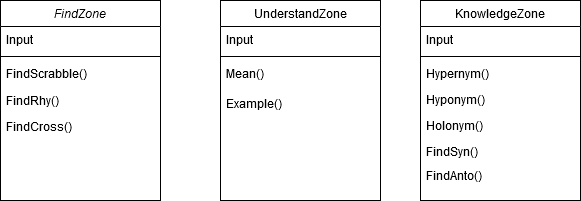

The diagram above was exported from draw.io. Its source (the exported page's mxGraphModel, read from the mxfile embedded in the PNG):
<mxGraphModel dx="1234" dy="376" grid="1" gridSize="10" guides="1" tooltips="1" connect="1" arrows="1" fold="1" page="1" pageScale="1" pageWidth="827" pageHeight="1169" math="0" shadow="0">
  <root>
    <mxCell id="WIyWlLk6GJQsqaUBKTNV-0" />
    <mxCell id="WIyWlLk6GJQsqaUBKTNV-1" parent="WIyWlLk6GJQsqaUBKTNV-0" />
    <mxCell id="zkfFHV4jXpPFQw0GAbJ--0" value="FindZone" style="swimlane;fontStyle=2;align=center;verticalAlign=top;childLayout=stackLayout;horizontal=1;startSize=26;horizontalStack=0;resizeParent=1;resizeLast=0;collapsible=1;marginBottom=0;rounded=0;shadow=0;strokeWidth=1;" parent="WIyWlLk6GJQsqaUBKTNV-1" vertex="1">
      <mxGeometry x="163" y="120" width="160" height="200" as="geometry">
        <mxRectangle x="230" y="140" width="160" height="26" as="alternateBounds" />
      </mxGeometry>
    </mxCell>
    <mxCell id="zkfFHV4jXpPFQw0GAbJ--1" value="Input" style="text;align=left;verticalAlign=top;spacingLeft=4;spacingRight=4;overflow=hidden;rotatable=0;points=[[0,0.5],[1,0.5]];portConstraint=eastwest;" parent="zkfFHV4jXpPFQw0GAbJ--0" vertex="1">
      <mxGeometry y="26" width="160" height="26" as="geometry" />
    </mxCell>
    <mxCell id="zkfFHV4jXpPFQw0GAbJ--4" value="" style="line;html=1;strokeWidth=1;align=left;verticalAlign=middle;spacingTop=-1;spacingLeft=3;spacingRight=3;rotatable=0;labelPosition=right;points=[];portConstraint=eastwest;" parent="zkfFHV4jXpPFQw0GAbJ--0" vertex="1">
      <mxGeometry y="52" width="160" height="8" as="geometry" />
    </mxCell>
    <mxCell id="zkfFHV4jXpPFQw0GAbJ--17" value="UnderstandZone" style="swimlane;fontStyle=0;align=center;verticalAlign=top;childLayout=stackLayout;horizontal=1;startSize=26;horizontalStack=0;resizeParent=1;resizeLast=0;collapsible=1;marginBottom=0;rounded=0;shadow=0;strokeWidth=1;" parent="WIyWlLk6GJQsqaUBKTNV-1" vertex="1">
      <mxGeometry x="383" y="120" width="160" height="200" as="geometry">
        <mxRectangle x="550" y="140" width="160" height="26" as="alternateBounds" />
      </mxGeometry>
    </mxCell>
    <mxCell id="zkfFHV4jXpPFQw0GAbJ--19" value="Input" style="text;align=left;verticalAlign=top;spacingLeft=4;spacingRight=4;overflow=hidden;rotatable=0;points=[[0,0.5],[1,0.5]];portConstraint=eastwest;rounded=0;shadow=0;html=0;" parent="zkfFHV4jXpPFQw0GAbJ--17" vertex="1">
      <mxGeometry y="26" width="160" height="26" as="geometry" />
    </mxCell>
    <mxCell id="zkfFHV4jXpPFQw0GAbJ--23" value="" style="line;html=1;strokeWidth=1;align=left;verticalAlign=middle;spacingTop=-1;spacingLeft=3;spacingRight=3;rotatable=0;labelPosition=right;points=[];portConstraint=eastwest;" parent="zkfFHV4jXpPFQw0GAbJ--17" vertex="1">
      <mxGeometry y="52" width="160" height="8" as="geometry" />
    </mxCell>
    <mxCell id="zkfFHV4jXpPFQw0GAbJ--24" value="Mean()" style="text;align=left;verticalAlign=top;spacingLeft=4;spacingRight=4;overflow=hidden;rotatable=0;points=[[0,0.5],[1,0.5]];portConstraint=eastwest;" parent="zkfFHV4jXpPFQw0GAbJ--17" vertex="1">
      <mxGeometry y="60" width="160" height="30" as="geometry" />
    </mxCell>
    <mxCell id="B8UWBlRg0KKDo9HSvU2p-13" value="Example()" style="text;align=left;verticalAlign=top;spacingLeft=4;spacingRight=4;overflow=hidden;rotatable=0;points=[[0,0.5],[1,0.5]];portConstraint=eastwest;" parent="zkfFHV4jXpPFQw0GAbJ--17" vertex="1">
      <mxGeometry y="90" width="160" height="30" as="geometry" />
    </mxCell>
    <mxCell id="B8UWBlRg0KKDo9HSvU2p-1" value="FindRhy()" style="text;align=left;verticalAlign=top;spacingLeft=4;spacingRight=4;overflow=hidden;rotatable=0;points=[[0,0.5],[1,0.5]];portConstraint=eastwest;" parent="WIyWlLk6GJQsqaUBKTNV-1" vertex="1">
      <mxGeometry x="163" y="207" width="160" height="26" as="geometry" />
    </mxCell>
    <mxCell id="B8UWBlRg0KKDo9HSvU2p-2" value="FindCross()" style="text;align=left;verticalAlign=top;spacingLeft=4;spacingRight=4;overflow=hidden;rotatable=0;points=[[0,0.5],[1,0.5]];portConstraint=eastwest;" parent="WIyWlLk6GJQsqaUBKTNV-1" vertex="1">
      <mxGeometry x="163" y="233" width="160" height="26" as="geometry" />
    </mxCell>
    <mxCell id="B8UWBlRg0KKDo9HSvU2p-3" value="KnowledgeZone" style="swimlane;fontStyle=0;align=center;verticalAlign=top;childLayout=stackLayout;horizontal=1;startSize=26;horizontalStack=0;resizeParent=1;resizeLast=0;collapsible=1;marginBottom=0;rounded=0;shadow=0;strokeWidth=1;" parent="WIyWlLk6GJQsqaUBKTNV-1" vertex="1">
      <mxGeometry x="583" y="120" width="160" height="200" as="geometry">
        <mxRectangle x="550" y="140" width="160" height="26" as="alternateBounds" />
      </mxGeometry>
    </mxCell>
    <mxCell id="B8UWBlRg0KKDo9HSvU2p-4" value="Input" style="text;align=left;verticalAlign=top;spacingLeft=4;spacingRight=4;overflow=hidden;rotatable=0;points=[[0,0.5],[1,0.5]];portConstraint=eastwest;rounded=0;shadow=0;html=0;" parent="B8UWBlRg0KKDo9HSvU2p-3" vertex="1">
      <mxGeometry y="26" width="160" height="26" as="geometry" />
    </mxCell>
    <mxCell id="B8UWBlRg0KKDo9HSvU2p-5" value="" style="line;html=1;strokeWidth=1;align=left;verticalAlign=middle;spacingTop=-1;spacingLeft=3;spacingRight=3;rotatable=0;labelPosition=right;points=[];portConstraint=eastwest;" parent="B8UWBlRg0KKDo9HSvU2p-3" vertex="1">
      <mxGeometry y="52" width="160" height="8" as="geometry" />
    </mxCell>
    <mxCell id="B8UWBlRg0KKDo9HSvU2p-6" value="Hypernym()" style="text;align=left;verticalAlign=top;spacingLeft=4;spacingRight=4;overflow=hidden;rotatable=0;points=[[0,0.5],[1,0.5]];portConstraint=eastwest;" parent="B8UWBlRg0KKDo9HSvU2p-3" vertex="1">
      <mxGeometry y="60" width="160" height="26" as="geometry" />
    </mxCell>
    <mxCell id="B8UWBlRg0KKDo9HSvU2p-11" value="Hyponym()" style="text;align=left;verticalAlign=top;spacingLeft=4;spacingRight=4;overflow=hidden;rotatable=0;points=[[0,0.5],[1,0.5]];portConstraint=eastwest;" parent="B8UWBlRg0KKDo9HSvU2p-3" vertex="1">
      <mxGeometry y="86" width="160" height="26" as="geometry" />
    </mxCell>
    <mxCell id="brnDmkpqPvXhlPwtiPzy-1" value="Holonym()" style="text;align=left;verticalAlign=top;spacingLeft=4;spacingRight=4;overflow=hidden;rotatable=0;points=[[0,0.5],[1,0.5]];portConstraint=eastwest;" vertex="1" parent="B8UWBlRg0KKDo9HSvU2p-3">
      <mxGeometry y="112" width="160" height="26" as="geometry" />
    </mxCell>
    <mxCell id="brnDmkpqPvXhlPwtiPzy-0" value="FindSyn()" style="text;align=left;verticalAlign=top;spacingLeft=4;spacingRight=4;overflow=hidden;rotatable=0;points=[[0,0.5],[1,0.5]];portConstraint=eastwest;" vertex="1" parent="B8UWBlRg0KKDo9HSvU2p-3">
      <mxGeometry y="138" width="160" height="26" as="geometry" />
    </mxCell>
    <mxCell id="brnDmkpqPvXhlPwtiPzy-2" value="FindAnto()" style="text;align=left;verticalAlign=top;spacingLeft=4;spacingRight=4;overflow=hidden;rotatable=0;points=[[0,0.5],[1,0.5]];portConstraint=eastwest;" vertex="1" parent="WIyWlLk6GJQsqaUBKTNV-1">
      <mxGeometry x="583" y="282" width="160" height="26" as="geometry" />
    </mxCell>
    <mxCell id="brnDmkpqPvXhlPwtiPzy-3" value="FindScrabble()" style="text;align=left;verticalAlign=top;spacingLeft=4;spacingRight=4;overflow=hidden;rotatable=0;points=[[0,0.5],[1,0.5]];portConstraint=eastwest;" vertex="1" parent="WIyWlLk6GJQsqaUBKTNV-1">
      <mxGeometry x="163" y="180" width="160" height="26" as="geometry" />
    </mxCell>
  </root>
</mxGraphModel>